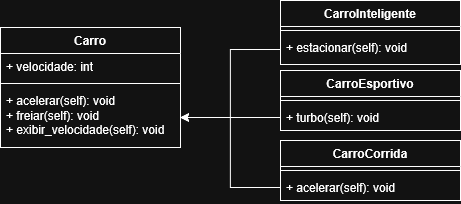

The diagram above was exported from draw.io. Its source (the exported page's mxGraphModel, read from the mxfile embedded in the PNG):
<mxGraphModel dx="1188" dy="626" grid="1" gridSize="10" guides="1" tooltips="1" connect="1" arrows="1" fold="1" page="1" pageScale="1" pageWidth="827" pageHeight="1169" math="0" shadow="0">
  <root>
    <mxCell id="0" />
    <mxCell id="1" parent="0" />
    <mxCell id="zYlmxl2tV2YHHuMx4kBY-1" parent="1" style="swimlane;fontStyle=1;align=center;verticalAlign=top;childLayout=stackLayout;horizontal=1;startSize=26;horizontalStack=0;resizeParent=1;resizeParentMax=0;resizeLast=0;collapsible=1;marginBottom=0;whiteSpace=wrap;html=1;" value="Carro" vertex="1">
      <mxGeometry height="120" width="180" x="120" y="147" as="geometry" />
    </mxCell>
    <mxCell id="zYlmxl2tV2YHHuMx4kBY-2" parent="zYlmxl2tV2YHHuMx4kBY-1" style="text;strokeColor=none;fillColor=none;align=left;verticalAlign=top;spacingLeft=4;spacingRight=4;overflow=hidden;rotatable=0;points=[[0,0.5],[1,0.5]];portConstraint=eastwest;whiteSpace=wrap;html=1;" value="+ velocidade: int" vertex="1">
      <mxGeometry height="26" width="180" y="26" as="geometry" />
    </mxCell>
    <mxCell id="zYlmxl2tV2YHHuMx4kBY-3" parent="zYlmxl2tV2YHHuMx4kBY-1" style="line;strokeWidth=1;fillColor=none;align=left;verticalAlign=middle;spacingTop=-1;spacingLeft=3;spacingRight=3;rotatable=0;labelPosition=right;points=[];portConstraint=eastwest;strokeColor=inherit;" value="" vertex="1">
      <mxGeometry height="8" width="180" y="52" as="geometry" />
    </mxCell>
    <mxCell id="zYlmxl2tV2YHHuMx4kBY-4" parent="zYlmxl2tV2YHHuMx4kBY-1" style="text;strokeColor=none;fillColor=none;align=left;verticalAlign=top;spacingLeft=4;spacingRight=4;overflow=hidden;rotatable=0;points=[[0,0.5],[1,0.5]];portConstraint=eastwest;whiteSpace=wrap;html=1;" value="&lt;div&gt;+ acelerar(self): void&lt;/div&gt;&lt;div&gt;+ freiar(self): void&lt;/div&gt;&lt;div&gt;+ exibir_velocidade(self): void&lt;/div&gt;" vertex="1">
      <mxGeometry height="60" width="180" y="60" as="geometry" />
    </mxCell>
    <mxCell id="zYlmxl2tV2YHHuMx4kBY-5" parent="1" style="swimlane;fontStyle=1;align=center;verticalAlign=top;childLayout=stackLayout;horizontal=1;startSize=26;horizontalStack=0;resizeParent=1;resizeParentMax=0;resizeLast=0;collapsible=1;marginBottom=0;whiteSpace=wrap;html=1;" value="CarroInteligente" vertex="1">
      <mxGeometry height="64" width="180" x="400" y="120" as="geometry" />
    </mxCell>
    <mxCell id="zYlmxl2tV2YHHuMx4kBY-7" parent="zYlmxl2tV2YHHuMx4kBY-5" style="line;strokeWidth=1;fillColor=none;align=left;verticalAlign=middle;spacingTop=-1;spacingLeft=3;spacingRight=3;rotatable=0;labelPosition=right;points=[];portConstraint=eastwest;strokeColor=inherit;" value="" vertex="1">
      <mxGeometry height="8" width="180" y="26" as="geometry" />
    </mxCell>
    <mxCell id="zYlmxl2tV2YHHuMx4kBY-8" parent="zYlmxl2tV2YHHuMx4kBY-5" style="text;strokeColor=none;fillColor=none;align=left;verticalAlign=top;spacingLeft=4;spacingRight=4;overflow=hidden;rotatable=0;points=[[0,0.5],[1,0.5]];portConstraint=eastwest;whiteSpace=wrap;html=1;" value="+ estacionar(self): void" vertex="1">
      <mxGeometry height="30" width="180" y="34" as="geometry" />
    </mxCell>
    <mxCell id="zYlmxl2tV2YHHuMx4kBY-9" parent="1" style="swimlane;fontStyle=1;align=center;verticalAlign=top;childLayout=stackLayout;horizontal=1;startSize=26;horizontalStack=0;resizeParent=1;resizeParentMax=0;resizeLast=0;collapsible=1;marginBottom=0;whiteSpace=wrap;html=1;" value="CarroEsportivo" vertex="1">
      <mxGeometry height="60" width="180" x="400" y="190" as="geometry" />
    </mxCell>
    <mxCell id="zYlmxl2tV2YHHuMx4kBY-11" parent="zYlmxl2tV2YHHuMx4kBY-9" style="line;strokeWidth=1;fillColor=none;align=left;verticalAlign=middle;spacingTop=-1;spacingLeft=3;spacingRight=3;rotatable=0;labelPosition=right;points=[];portConstraint=eastwest;strokeColor=inherit;" value="" vertex="1">
      <mxGeometry height="8" width="180" y="26" as="geometry" />
    </mxCell>
    <mxCell id="zYlmxl2tV2YHHuMx4kBY-12" parent="zYlmxl2tV2YHHuMx4kBY-9" style="text;strokeColor=none;fillColor=none;align=left;verticalAlign=top;spacingLeft=4;spacingRight=4;overflow=hidden;rotatable=0;points=[[0,0.5],[1,0.5]];portConstraint=eastwest;whiteSpace=wrap;html=1;" value="+ turbo(self): void" vertex="1">
      <mxGeometry height="26" width="180" y="34" as="geometry" />
    </mxCell>
    <mxCell id="zYlmxl2tV2YHHuMx4kBY-13" parent="1" style="swimlane;fontStyle=1;align=center;verticalAlign=top;childLayout=stackLayout;horizontal=1;startSize=26;horizontalStack=0;resizeParent=1;resizeParentMax=0;resizeLast=0;collapsible=1;marginBottom=0;whiteSpace=wrap;html=1;" value="CarroCorrida" vertex="1">
      <mxGeometry height="60" width="180" x="400" y="260" as="geometry" />
    </mxCell>
    <mxCell id="zYlmxl2tV2YHHuMx4kBY-15" parent="zYlmxl2tV2YHHuMx4kBY-13" style="line;strokeWidth=1;fillColor=none;align=left;verticalAlign=middle;spacingTop=-1;spacingLeft=3;spacingRight=3;rotatable=0;labelPosition=right;points=[];portConstraint=eastwest;strokeColor=inherit;" value="" vertex="1">
      <mxGeometry height="8" width="180" y="26" as="geometry" />
    </mxCell>
    <mxCell id="zYlmxl2tV2YHHuMx4kBY-16" parent="zYlmxl2tV2YHHuMx4kBY-13" style="text;strokeColor=none;fillColor=none;align=left;verticalAlign=top;spacingLeft=4;spacingRight=4;overflow=hidden;rotatable=0;points=[[0,0.5],[1,0.5]];portConstraint=eastwest;whiteSpace=wrap;html=1;" value="+ acelerar(self): void" vertex="1">
      <mxGeometry height="26" width="180" y="34" as="geometry" />
    </mxCell>
    <mxCell id="zYlmxl2tV2YHHuMx4kBY-17" edge="1" parent="1" source="zYlmxl2tV2YHHuMx4kBY-16" style="edgeStyle=orthogonalEdgeStyle;rounded=0;orthogonalLoop=1;jettySize=auto;html=1;exitX=0;exitY=0.5;exitDx=0;exitDy=0;entryX=1;entryY=0.5;entryDx=0;entryDy=0;" target="zYlmxl2tV2YHHuMx4kBY-4">
      <mxGeometry relative="1" as="geometry" />
    </mxCell>
    <mxCell id="zYlmxl2tV2YHHuMx4kBY-18" edge="1" parent="1" source="zYlmxl2tV2YHHuMx4kBY-12" style="edgeStyle=orthogonalEdgeStyle;rounded=0;orthogonalLoop=1;jettySize=auto;html=1;exitX=0;exitY=0.5;exitDx=0;exitDy=0;entryX=1;entryY=0.5;entryDx=0;entryDy=0;" target="zYlmxl2tV2YHHuMx4kBY-4">
      <mxGeometry relative="1" as="geometry" />
    </mxCell>
    <mxCell id="zYlmxl2tV2YHHuMx4kBY-19" edge="1" parent="1" source="zYlmxl2tV2YHHuMx4kBY-8" style="edgeStyle=orthogonalEdgeStyle;rounded=0;orthogonalLoop=1;jettySize=auto;html=1;exitX=0;exitY=0.5;exitDx=0;exitDy=0;entryX=1;entryY=0.5;entryDx=0;entryDy=0;" target="zYlmxl2tV2YHHuMx4kBY-4">
      <mxGeometry relative="1" as="geometry" />
    </mxCell>
  </root>
</mxGraphModel>